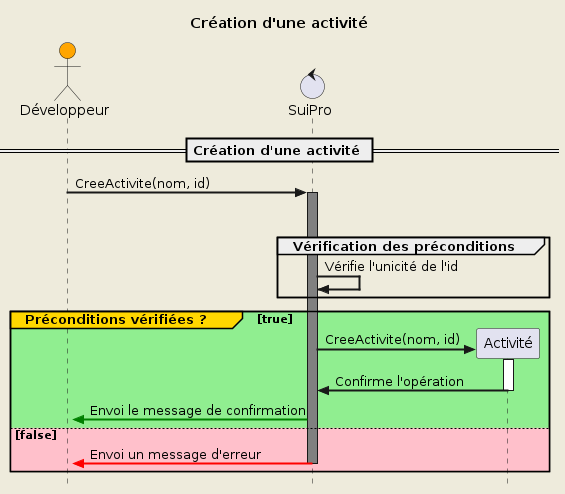

The diagram above was rendered by PlantUML. Its source (embedded in the PNG):
@startuml UC2

!include diag_seq_template.iuml

!$schema = {
    "entity": "Activité",
    "name": "Création d'une activité",
    "demande": "Demande la création d'une activité",
    "create": "CreeActivite(nom, id)",
    "requirements": [
        "nom",
        "id"
    ],
    "preconditions": [
        "Vérifie l'unicité de l'id"
    ]
}

Draw($schema)

@enduml